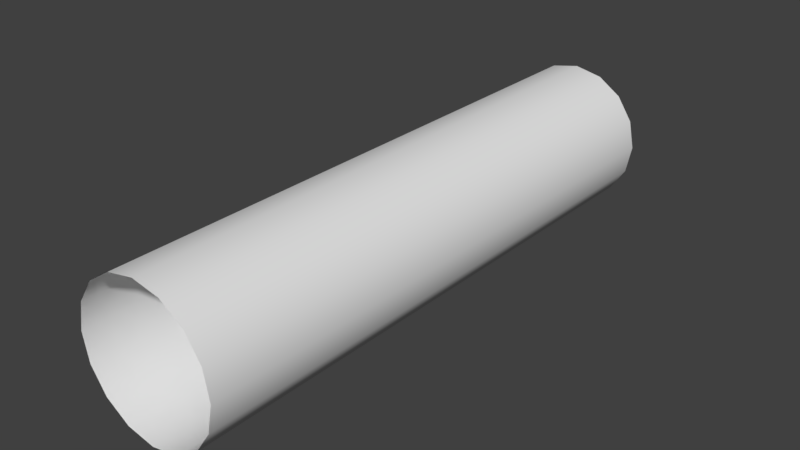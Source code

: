 # Source: TubeSegment.blend  (saved by Blender 2.78.0; exported with 4.5.12 LTS)
import bpy
from mathutils import Matrix  # noqa: F401  (used for matrix-valued properties, if any)

bpy.ops.wm.read_factory_settings(use_empty=True)
scene = bpy.context.scene
scene.name = 'Scene'

# ---- collections
col_collection_1 = bpy.data.collections.new('Collection 1'); scene.collection.children.link(col_collection_1)

# ---- world
world_world = bpy.data.worlds.new('World'); scene.world = world_world
world_world.color = (0.05088, 0.05088, 0.05088)
world_world.use_sun_shadow = False
world_world.sun_shadow_jitter_overblur = 0.0
world_world.cycles.sampling_method = 'MANUAL'

# ---- meshes
me_cylinder = bpy.data.meshes.new('Cylinder')
me_cylinder.from_pydata([(5.302e-08, 0.0007478, 1.262), (5.302e-08, -10.0, 1.262), (0.4831, 0.0007478, 1.166), (0.4831, -10.0, 1.166), (0.8927, 0.0007478, 0.8927), (0.8927, -10.0, 0.8927), (1.166, 0.0007483, 0.4831), (1.166, -10.0, 0.4831), (1.262, 0.0007478, 9.151e-09), (1.262, -10.0, -1.413e-07), (1.166, 0.0007483, -0.4831), (1.166, -10.0, -0.4831), (0.8927, 0.0007483, -0.8927), (0.8927, -10.0, -0.8927), (0.4831, 0.0007483, -1.166), (0.4831, -10.0, -1.166), (2.436e-07, 0.0007483, -1.262), (2.436e-07, -10.0, -1.262), (-0.4831, 0.0007483, -1.166), (-0.4831, -10.0, -1.166), (-0.8927, 0.0007483, -0.8927), (-0.8927, -10.0, -0.8927), (-1.166, 0.0007478, -0.4831), (-1.166, -10.0, -0.4831), (-1.262, 0.0007483, 1.596e-07), (-1.262, -10.0, 9.151e-09), (-1.166, 0.0007483, 0.4831), (-1.166, -10.0, 0.4831), (-0.8927, 0.0007478, 0.8927), (-0.8927, -10.0, 0.8927), (-0.4831, 0.0007478, 1.166), (-0.4831, -10.0, 1.166), (5.302e-08, -5.0, 1.262), (0.4831, -5.0, 1.166), (0.8927, -5.0, 0.8927), (1.166, -5.0, 0.4831), (1.262, -5.0, -6.61e-08), (1.166, -5.0, -0.4831), (0.8927, -5.0, -0.8927), (0.4831, -5.0, -1.166), (2.436e-07, -5.0, -1.262), (-0.4831, -5.0, -1.166), (-0.8927, -5.0, -0.8927), (-1.166, -5.0, -0.4831), (-1.262, -5.0, 8.44e-08), (-1.166, -5.0, 0.4831), (-0.8927, -5.0, 0.8927), (-0.4831, -5.0, 1.166), (0.4831, -4.802, 1.166), (0.8927, -4.802, 0.8927), (1.166, -4.802, 0.4831), (1.262, -4.802, -6.305e-08), (1.166, -4.802, -0.4831), (0.8927, -4.802, -0.8927), (0.4831, -4.802, -1.166), (2.436e-07, -4.802, -1.262), (-0.4831, -4.802, -1.166), (-0.8927, -4.802, -0.8927), (-1.166, -4.802, -0.4831), (-1.262, -4.802, 8.744e-08), (-1.166, -4.802, 0.4831), (-0.8927, -4.802, 0.8927), (-0.4831, -4.802, 1.166), (5.302e-08, -4.802, 1.262), (0.4831, -4.556, 1.166), (0.8927, -4.556, 0.8927), (1.166, -4.556, 0.4831), (1.262, -4.556, -5.928e-08), (1.166, -4.556, -0.4831), (0.8927, -4.556, -0.8927), (0.4831, -4.556, -1.166), (2.436e-07, -4.556, -1.262), (-0.4831, -4.556, -1.166), (-0.8927, -4.556, -0.8927), (-1.166, -4.556, -0.4831), (-1.262, -4.556, 9.121e-08), (-1.166, -4.556, 0.4831), (-0.8927, -4.556, 0.8927), (-0.4831, -4.556, 1.166), (5.302e-08, -4.556, 1.262), (5.302e-08, -5.289, 1.262), (0.4831, -5.289, 1.166), (0.8927, -5.289, 0.8927), (1.166, -5.289, 0.4831), (1.262, -5.289, -7.053e-08), (1.166, -5.289, -0.4831), (0.8927, -5.289, -0.8927), (0.4831, -5.289, -1.166), (2.436e-07, -5.289, -1.262), (-0.4831, -5.289, -1.166), (-0.8927, -5.289, -0.8927), (-1.166, -5.289, -0.4831), (-1.262, -5.289, 7.997e-08), (-1.166, -5.289, 0.4831), (-0.8927, -5.289, 0.8927), (-0.4831, -5.289, 1.166), (5.302e-08, -5.556, 1.262), (0.4831, -5.556, 1.166), (0.8927, -5.556, 0.8927), (1.166, -5.556, 0.4831), (1.262, -5.556, -7.576e-08), (1.166, -5.556, -0.4831), (0.8927, -5.556, -0.8927), (0.4831, -5.556, -1.166), (2.436e-07, -5.556, -1.262), (-0.4831, -5.556, -1.166), (-0.8927, -5.556, -0.8927), (-1.166, -5.556, -0.4831), (-1.262, -5.556, 7.473e-08), (-1.166, -5.556, 0.4831), (-0.8927, -5.556, 0.8927), (-0.4831, -5.556, 1.166), (0.4831, -5.144, 1.166), (0.8927, -5.144, 0.8927), (1.166, -5.144, 0.4831), (1.262, -5.144, -6.831e-08), (1.166, -5.144, -0.4831), (0.8927, -5.144, -0.8927), (0.4831, -5.144, -1.166), (2.436e-07, -5.144, -1.262), (-0.4831, -5.144, -1.166), (-0.8927, -5.144, -0.8927), (-1.166, -5.144, -0.4831), (-1.262, -5.144, 8.218e-08), (-1.166, -5.144, 0.4831), (-0.8927, -5.144, 0.8927), (-0.4831, -5.144, 1.166), (5.302e-08, -5.144, 1.262), (0.4831, -5.422, 1.166), (0.8927, -5.422, 0.8927), (1.166, -5.422, 0.4831), (1.262, -5.422, -7.314e-08), (1.166, -5.422, -0.4831), (0.8927, -5.422, -0.8927), (0.4831, -5.422, -1.166), (2.436e-07, -5.422, -1.262), (-0.4831, -5.422, -1.166), (-0.8927, -5.422, -0.8927), (-1.166, -5.422, -0.4831), (-1.262, -5.422, 7.735e-08), (-1.166, -5.422, 0.4831), (-0.8927, -5.422, 0.8927), (-0.4831, -5.422, 1.166), (5.302e-08, -5.422, 1.262), (5.302e-08, -4.901, 1.262), (0.4831, -4.901, 1.166), (0.8927, -4.901, 0.8927), (1.166, -4.901, 0.4831), (1.262, -4.901, -6.457e-08), (1.166, -4.901, -0.4831), (0.8927, -4.901, -0.8927), (0.4831, -4.901, -1.166), (2.436e-07, -4.901, -1.262), (-0.4831, -4.901, -1.166), (-0.8927, -4.901, -0.8927), (-1.166, -4.901, -0.4831), (-1.262, -4.901, 8.592e-08), (-1.166, -4.901, 0.4831), (-0.8927, -4.901, 0.8927), (-0.4831, -4.901, 1.166), (5.302e-08, -4.679, 1.262), (0.4831, -4.679, 1.166), (0.8927, -4.679, 0.8927), (1.166, -4.679, 0.4831), (1.262, -4.679, -6.117e-08), (1.166, -4.679, -0.4831), (0.8927, -4.679, -0.8927), (0.4831, -4.679, -1.166), (2.436e-07, -4.679, -1.262), (-0.4831, -4.679, -1.166), (-0.8927, -4.679, -0.8927), (-1.166, -4.679, -0.4831), (-1.262, -4.679, 8.933e-08), (-1.166, -4.679, 0.4831), (-0.8927, -4.679, 0.8927), (-0.4831, -4.679, 1.166)], [], [(96, 1, 3, 97), (97, 3, 5, 98), (98, 5, 7, 99), (99, 7, 9, 100), (100, 9, 11, 101), (101, 11, 13, 102), (102, 13, 15, 103), (103, 15, 17, 104), (104, 17, 19, 105), (105, 19, 21, 106), (106, 21, 23, 107), (107, 23, 25, 108), (108, 25, 27, 109), (109, 27, 29, 110), (110, 29, 31, 111), (111, 31, 1, 96), (159, 47, 32, 144), (158, 46, 47, 159), (157, 45, 46, 158), (156, 44, 45, 157), (155, 43, 44, 156), (154, 42, 43, 155), (153, 41, 42, 154), (152, 40, 41, 153), (151, 39, 40, 152), (150, 38, 39, 151), (149, 37, 38, 150), (148, 36, 37, 149), (147, 35, 36, 148), (146, 34, 35, 147), (145, 33, 34, 146), (144, 32, 33, 145), (160, 63, 48, 161), (161, 48, 49, 162), (162, 49, 50, 163), (163, 50, 51, 164), (164, 51, 52, 165), (165, 52, 53, 166), (166, 53, 54, 167), (167, 54, 55, 168), (168, 55, 56, 169), (169, 56, 57, 170), (170, 57, 58, 171), (171, 58, 59, 172), (172, 59, 60, 173), (173, 60, 61, 174), (174, 61, 62, 175), (175, 62, 63, 160), (30, 78, 79, 0), (28, 77, 78, 30), (26, 76, 77, 28), (24, 75, 76, 26), (22, 74, 75, 24), (20, 73, 74, 22), (18, 72, 73, 20), (16, 71, 72, 18), (14, 70, 71, 16), (12, 69, 70, 14), (10, 68, 69, 12), (8, 67, 68, 10), (6, 66, 67, 8), (4, 65, 66, 6), (2, 64, 65, 4), (0, 79, 64, 2), (126, 95, 80, 127), (125, 94, 95, 126), (124, 93, 94, 125), (123, 92, 93, 124), (122, 91, 92, 123), (121, 90, 91, 122), (120, 89, 90, 121), (119, 88, 89, 120), (118, 87, 88, 119), (117, 86, 87, 118), (116, 85, 86, 117), (115, 84, 85, 116), (114, 83, 84, 115), (113, 82, 83, 114), (112, 81, 82, 113), (127, 80, 81, 112), (142, 111, 96, 143), (141, 110, 111, 142), (140, 109, 110, 141), (139, 108, 109, 140), (138, 107, 108, 139), (137, 106, 107, 138), (136, 105, 106, 137), (135, 104, 105, 136), (134, 103, 104, 135), (133, 102, 103, 134), (132, 101, 102, 133), (131, 100, 101, 132), (130, 99, 100, 131), (129, 98, 99, 130), (128, 97, 98, 129), (143, 96, 97, 128), (32, 127, 112, 33), (33, 112, 113, 34), (34, 113, 114, 35), (35, 114, 115, 36), (36, 115, 116, 37), (37, 116, 117, 38), (38, 117, 118, 39), (39, 118, 119, 40), (40, 119, 120, 41), (41, 120, 121, 42), (42, 121, 122, 43), (43, 122, 123, 44), (44, 123, 124, 45), (45, 124, 125, 46), (46, 125, 126, 47), (47, 126, 127, 32), (80, 143, 128, 81), (81, 128, 129, 82), (82, 129, 130, 83), (83, 130, 131, 84), (84, 131, 132, 85), (85, 132, 133, 86), (86, 133, 134, 87), (87, 134, 135, 88), (88, 135, 136, 89), (89, 136, 137, 90), (90, 137, 138, 91), (91, 138, 139, 92), (92, 139, 140, 93), (93, 140, 141, 94), (94, 141, 142, 95), (95, 142, 143, 80), (63, 144, 145, 48), (48, 145, 146, 49), (49, 146, 147, 50), (50, 147, 148, 51), (51, 148, 149, 52), (52, 149, 150, 53), (53, 150, 151, 54), (54, 151, 152, 55), (55, 152, 153, 56), (56, 153, 154, 57), (57, 154, 155, 58), (58, 155, 156, 59), (59, 156, 157, 60), (60, 157, 158, 61), (61, 158, 159, 62), (62, 159, 144, 63), (78, 175, 160, 79), (77, 174, 175, 78), (76, 173, 174, 77), (75, 172, 173, 76), (74, 171, 172, 75), (73, 170, 171, 74), (72, 169, 170, 73), (71, 168, 169, 72), (70, 167, 168, 71), (69, 166, 167, 70), (68, 165, 166, 69), (67, 164, 165, 68), (66, 163, 164, 67), (65, 162, 163, 66), (64, 161, 162, 65), (79, 160, 161, 64)])
me_cylinder.polygons.foreach_set('use_smooth', [True] * 160)
me_cylinder.use_remesh_preserve_volume = False
me_cylinder.use_remesh_preserve_attributes = False
me_cylinder.use_mirror_vertex_groups = False
me_cylinder.update()
arm_armature = bpy.data.armatures.new('Armature')  # bones are not reproduced

# ---- objects
ob_tubesegmentarmature = bpy.data.objects.new('TubeSegmentArmature', arm_armature)
ob_tubesegment = bpy.data.objects.new('TubeSegment', me_cylinder)

# ---- transforms, parenting, visibility, modifiers, constraints
ob_tubesegmentarmature.location = (0.0, 0.0, 0.0)
ob_tubesegmentarmature.show_in_front = True
ob_tubesegmentarmature.lineart.crease_threshold = 0.0
ob_tubesegment.parent = ob_tubesegmentarmature
ob_tubesegment.location = (0.0, 0.0, 0.0)
ob_tubesegment.lineart.crease_threshold = 0.0
_vg = ob_tubesegment.vertex_groups.new(name='Bone')
for _i, _w in zip([0, 2, 4, 6, 8, 10, 12, 14, 16, 18, 20, 22, 24, 26, 28, 30, 32, 33, 34, 35, 36, 37, 38, 39, 40, 41, 42, 43, 44, 45, 46, 47, 48, 49, 50, 51, 52, 53, 54, 55, 56, 57, 58, 59, 60, 61, 62, 63, 64, 65, 66, 67, 68, 69, 70, 71, 72, 73, 74, 75, 76, 77, 78, 79, 80, 81, 82, 83, 84, 85, 86, 87, 88, 89, 90, 91, 92, 93, 94, 95, 96, 97, 98, 99, 100, 101, 102, 103, 104, 105, 106, 107, 108, 109, 110, 111, 112, 113, 114, 115, 116, 117, 118, 119, 120, 121, 122, 123, 124, 125, 126, 127, 128, 129, 130, 131, 132, 133, 134, 135, 136, 137, 138, 139, 140, 141, 142, 143, 144, 145, 146, 147, 148, 149, 150, 151, 152, 153, 154, 155, 156, 157, 158, 159, 160, 161, 162, 163, 164, 165, 166, 167, 168, 169, 170, 171, 172, 173, 174, 175], [0.9957, 0.9957, 0.9957, 0.9957, 0.9957, 0.9957, 0.9957, 0.9957, 0.9957, 0.9957, 0.9957, 0.9957, 0.9957, 0.9957, 0.9957, 0.9957, 0.5265, 0.5265, 0.5265, 0.5265, 0.5265, 0.5265, 0.5265, 0.5265, 0.5265, 0.5265, 0.5265, 0.5265, 0.5265, 0.5265, 0.5265, 0.5265, 0.7041, 0.7041, 0.7041, 0.7041, 0.7041, 0.7041, 0.7041, 0.7041, 0.7041, 0.7041, 0.7041, 0.7041, 0.7041, 0.7041, 0.7041, 0.7041, 0.8845, 0.8845, 0.8845, 0.8845, 0.8845, 0.8845, 0.8845, 0.8845, 0.8845, 0.8845, 0.8845, 0.8845, 0.8845, 0.8845, 0.8845, 0.8845, 0.2797, 0.2797, 0.2797, 0.2797, 0.2797, 0.2797, 0.2797, 0.2797, 0.2797, 0.2797, 0.2797, 0.2797, 0.2797, 0.2797, 0.2797, 0.2797, 0.1045, 0.1045, 0.1045, 0.1045, 0.1045, 0.1045, 0.1045, 0.1045, 0.1045, 0.1045, 0.1045, 0.1045, 0.1045, 0.1045, 0.1045, 0.1045, 0.3928, 0.3928, 0.3928, 0.3928, 0.3928, 0.3928, 0.3928, 0.3928, 0.3928, 0.3928, 0.3928, 0.3928, 0.3928, 0.3928, 0.3928, 0.3928, 0.1879, 0.1879, 0.1879, 0.1879, 0.1879, 0.1879, 0.1879, 0.1879, 0.1879, 0.1879, 0.1879, 0.1879, 0.1879, 0.1879, 0.1879, 0.1879, 0.62, 0.62, 0.62, 0.62, 0.62, 0.62, 0.62, 0.62, 0.62, 0.62, 0.62, 0.62, 0.62, 0.62, 0.62, 0.62, 0.7981, 0.7981, 0.7981, 0.7981, 0.7981, 0.7981, 0.7981, 0.7981, 0.7981, 0.7981, 0.7981, 0.7981, 0.7981, 0.7981, 0.7981, 0.7981]): _vg.add([_i], _w, 'REPLACE')
_vg = ob_tubesegment.vertex_groups.new(name='Bone.001')
for _i, _w in zip([1, 3, 5, 7, 9, 11, 13, 15, 17, 19, 21, 23, 25, 27, 29, 31, 32, 33, 34, 35, 36, 37, 38, 39, 40, 41, 42, 43, 44, 45, 46, 47, 48, 49, 50, 51, 52, 53, 54, 55, 56, 57, 58, 59, 60, 61, 62, 63, 64, 65, 66, 67, 68, 69, 70, 71, 72, 73, 74, 75, 76, 77, 78, 79, 80, 81, 82, 83, 84, 85, 86, 87, 88, 89, 90, 91, 92, 93, 94, 95, 96, 97, 98, 99, 100, 101, 102, 103, 104, 105, 106, 107, 108, 109, 110, 111, 112, 113, 114, 115, 116, 117, 118, 119, 120, 121, 122, 123, 124, 125, 126, 127, 128, 129, 130, 131, 132, 133, 134, 135, 136, 137, 138, 139, 140, 141, 142, 143, 144, 145, 146, 147, 148, 149, 150, 151, 152, 153, 154, 155, 156, 157, 158, 159, 160, 161, 162, 163, 164, 165, 166, 167, 168, 169, 170, 171, 172, 173, 174, 175], [0.9959, 0.9959, 0.9959, 0.9959, 0.9959, 0.9959, 0.9959, 0.9959, 0.9959, 0.9959, 0.9959, 0.9959, 0.9959, 0.9959, 0.9959, 0.9959, 0.4735, 0.4735, 0.4735, 0.4735, 0.4735, 0.4735, 0.4735, 0.4735, 0.4735, 0.4735, 0.4735, 0.4735, 0.4735, 0.4735, 0.4735, 0.4735, 0.2959, 0.2959, 0.2959, 0.2959, 0.2959, 0.2959, 0.2959, 0.2959, 0.2959, 0.2959, 0.2959, 0.2959, 0.2959, 0.2959, 0.2959, 0.2959, 0.1155, 0.1155, 0.1155, 0.1155, 0.1155, 0.1155, 0.1155, 0.1155, 0.1155, 0.1155, 0.1155, 0.1155, 0.1155, 0.1155, 0.1155, 0.1155, 0.7203, 0.7203, 0.7203, 0.7203, 0.7203, 0.7203, 0.7203, 0.7203, 0.7203, 0.7203, 0.7203, 0.7203, 0.7203, 0.7203, 0.7203, 0.7203, 0.8955, 0.8955, 0.8955, 0.8955, 0.8955, 0.8955, 0.8955, 0.8955, 0.8955, 0.8955, 0.8955, 0.8955, 0.8955, 0.8955, 0.8955, 0.8955, 0.6072, 0.6072, 0.6072, 0.6072, 0.6072, 0.6072, 0.6072, 0.6072, 0.6072, 0.6072, 0.6072, 0.6072, 0.6072, 0.6072, 0.6072, 0.6072, 0.8121, 0.8121, 0.8121, 0.8121, 0.8121, 0.8121, 0.8121, 0.8121, 0.8121, 0.8121, 0.8121, 0.8121, 0.8121, 0.8121, 0.8121, 0.8121, 0.38, 0.38, 0.38, 0.38, 0.38, 0.38, 0.38, 0.38, 0.38, 0.38, 0.38, 0.38, 0.38, 0.38, 0.38, 0.38, 0.2019, 0.2019, 0.2019, 0.2019, 0.2019, 0.2019, 0.2019, 0.2019, 0.2019, 0.2019, 0.2019, 0.2019, 0.2019, 0.2019, 0.2019, 0.2019]): _vg.add([_i], _w, 'REPLACE')
_m = ob_tubesegment.modifiers.new('Armature', 'ARMATURE')
_m.object = ob_tubesegmentarmature

# ---- collection membership
col_collection_1.objects.link(ob_tubesegmentarmature)
col_collection_1.objects.link(ob_tubesegment)

# ---- scene / render settings (as saved in the file)
scene.frame_start = 1; scene.frame_end = 250; scene.frame_set(1)
scene.render.engine = 'BLENDER_EEVEE_NEXT'
scene.render.resolution_percentage = 50
scene.render.dither_intensity = 0.0
scene.cycles.use_denoising = False
scene.cycles.samples = 128
scene.cycles.sampling_pattern = 'TABULATED_SOBOL'
scene.cycles.light_sampling_threshold = 0.0
scene.cycles.use_adaptive_sampling = False
scene.cycles.use_light_tree = False
scene.cycles.blur_glossy = 0.0
scene.cycles.sample_clamp_indirect = 0.0
scene.view_settings.view_transform = 'Standard'
bpy.context.view_layer.update()

# ---- added for rendering (the .blend has no active camera and no usable light): camera, sun
cam_auto = bpy.data.cameras.new('AutoCamera')
cam_auto.lens = 50.0
cam_auto.sensor_width = 36.0
cam_auto.clip_end = 1000.0
ob_auto_camera = bpy.data.objects.new('AutoCamera', cam_auto)
scene.collection.objects.link(ob_auto_camera)
ob_auto_camera.location = (9.82502, -16.7896, 7.86002)
ob_auto_camera.rotation_euler = (1.09748, -7.21219e-08, 0.694738)
scene.camera = ob_auto_camera
light_auto_sun = bpy.data.lights.new('AutoSun', 'SUN')
light_auto_sun.energy = 3.0
light_auto_sun.angle = 0.0523599
ob_auto_sun = bpy.data.objects.new('AutoSun', light_auto_sun)
scene.collection.objects.link(ob_auto_sun)
ob_auto_sun.rotation_euler = (0.872665, 0.174533, 0.523599)
bpy.context.view_layer.update()
